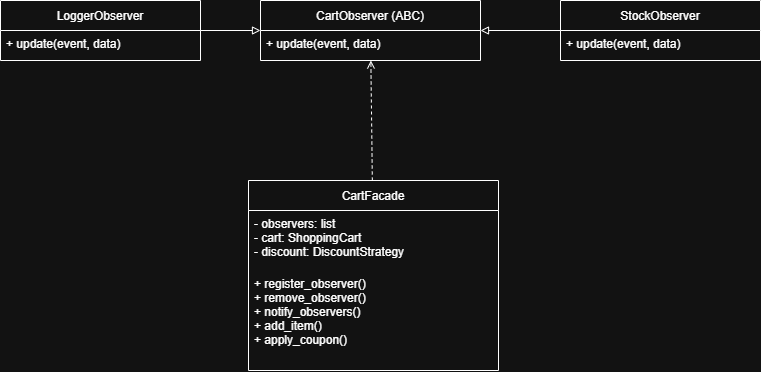

The diagram above was exported from draw.io. Its source (the exported page's mxGraphModel, read from the mxfile embedded in the PNG):
<mxGraphModel dx="878" dy="882" grid="1" gridSize="10" guides="1" tooltips="1" connect="1" arrows="1" fold="1" page="1" pageScale="1" pageWidth="827" pageHeight="1169" math="0" shadow="0">
  <root>
    <mxCell id="0" />
    <mxCell id="1" parent="0" />
    <mxCell id="2" parent="1" style="shape=table;startSize=30;container=1;collapsible=1;" value="CartObserver (ABC)" vertex="1">
      <mxGeometry height="60" width="220" x="300" y="40" as="geometry" />
    </mxCell>
    <mxCell id="3" parent="2" style="text;strokeColor=none;fillColor=none;align=left;spacingLeft=4;" value="+ update(event, data)" vertex="1">
      <mxGeometry height="30" width="220" y="30" as="geometry" />
    </mxCell>
    <mxCell id="4" parent="1" style="shape=table;startSize=30;container=1;collapsible=1;" value="LoggerObserver" vertex="1">
      <mxGeometry height="60" width="200" x="40" y="40" as="geometry" />
    </mxCell>
    <mxCell id="5" parent="4" style="text;strokeColor=none;fillColor=none;align=left;spacingLeft=4;" value="+ update(event, data)" vertex="1">
      <mxGeometry height="30" width="200" y="30" as="geometry" />
    </mxCell>
    <mxCell id="6" parent="1" style="shape=table;startSize=30;container=1;collapsible=1;" value="StockObserver" vertex="1">
      <mxGeometry height="60" width="200" x="600" y="40" as="geometry" />
    </mxCell>
    <mxCell id="7" parent="6" style="text;strokeColor=none;fillColor=none;align=left;spacingLeft=4;" value="+ update(event, data)" vertex="1">
      <mxGeometry height="30" width="200" y="30" as="geometry" />
    </mxCell>
    <mxCell id="8" parent="1" style="shape=table;startSize=30;container=1;collapsible=1;" value="CartFacade" vertex="1">
      <mxGeometry height="190" width="250" x="288" y="220" as="geometry" />
    </mxCell>
    <mxCell id="9" parent="8" style="text;strokeColor=none;fillColor=none;align=left;spacingLeft=4;" value="- observers: list&#10;- cart: ShoppingCart&#10;- discount: DiscountStrategy" vertex="1">
      <mxGeometry height="60" width="240" y="30" as="geometry" />
    </mxCell>
    <mxCell id="10" parent="8" style="text;strokeColor=none;fillColor=none;align=left;spacingLeft=4;" value="+ register_observer()&#10;+ remove_observer()&#10;+ notify_observers()&#10;+ add_item()&#10;+ apply_coupon()" vertex="1">
      <mxGeometry height="100" width="250" y="90" as="geometry" />
    </mxCell>
    <mxCell id="11" edge="1" parent="1" source="4" style="endArrow=block;endFill=0;" target="2">
      <mxGeometry relative="1" as="geometry" />
    </mxCell>
    <mxCell id="12" edge="1" parent="1" source="6" style="endArrow=block;endFill=0;" target="2">
      <mxGeometry relative="1" as="geometry" />
    </mxCell>
    <mxCell id="13" edge="1" parent="1" source="8" style="dashed=1;endArrow=open;" target="2">
      <mxGeometry relative="1" as="geometry" />
    </mxCell>
  </root>
</mxGraphModel>